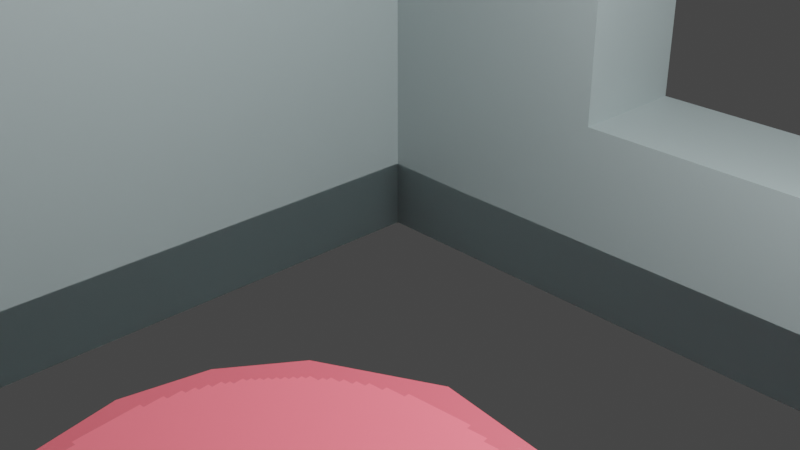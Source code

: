 # Source: cafe_environment_bloclout.blend  (saved by Blender 3.5.10; exported with 4.5.12 LTS)
import bpy
from mathutils import Matrix  # noqa: F401  (used for matrix-valued properties, if any)

bpy.ops.wm.read_factory_settings(use_empty=True)
scene = bpy.context.scene
scene.name = 'Scene'

# ---- collections
col_collection = bpy.data.collections.new('Collection'); scene.collection.children.link(col_collection)

# ---- images (referenced by path relative to the original .blend; pixels are not part of the script)
import os
ASSET_DIR = os.environ.get("B2B_ASSET_DIR", "")  # directory of the original .blend (textures are referenced by path, not embedded)
HERE = os.path.dirname(os.path.abspath(__file__))  # packed textures are extracted next to this script under _unpacked/

def load_image(name, relpath, width, height, colorspace="sRGB"):
    """Load a texture the original file referenced (path relative to the .blend, or extracted next to this script)."""
    p = next((c for c in (os.path.join(HERE, relpath), os.path.join(ASSET_DIR, relpath)) if relpath and os.path.exists(c)), "")
    if p:
        img = bpy.data.images.load(p, check_existing=True)
        img.name = name
    else:  # same state as the original file: an image datablock whose file is absent (Cycles renders it pink)
        img = bpy.data.images.new(name, width, height)
        img.source = "FILE"
        img.filepath = "//" + (relpath or name)
    img.colorspace_settings.name = colorspace
    return img
img_tea_table_pixel_texture = load_image('tea_table_pixel_texture', '_unpacked/tea_table_pixel_texture.22a2ca6c.png', 256, 256, 'sRGB')
img_floor = load_image('floor', '_unpacked/floor.3de2bba1.png', 128, 128, 'sRGB')

# ---- materials (node trees are filled in below, after node groups)
mat_floor = bpy.data.materials.new('floor')
mat_floor.alpha_threshold = 0.0
mat_floor.use_transparent_shadow = False
mat_floor.roughness = 0.5
mat_floor.line_color = (0.0, 0.0, 0.0, 1.0)
mat_walls = bpy.data.materials.new('walls')
mat_walls.use_transparent_shadow = False
mat_tea_table_pixel_texture = bpy.data.materials.new('tea_table_pixel_texture')
mat_tea_table_pixel_texture.use_backface_culling = True
mat_tea_table_pixel_texture.use_transparent_shadow = False
mat_floor_001 = bpy.data.materials.new('floor.001')
mat_floor_001.use_backface_culling = True
mat_floor_001.use_transparent_shadow = False

# ---- material node trees
mat_floor.use_nodes = True; mat_floor.node_tree.nodes.clear()
_N = mat_floor.node_tree.nodes; _L = mat_floor.node_tree.links
n0 = _N.new('ShaderNodeOutputMaterial'); n0.name = 'Material Output'; n0.location = (300, 300)
n1 = _N.new('ShaderNodeBsdfPrincipled'); n1.name = 'Principled BSDF'; n1.location = (10, 300)
n1.distribution = 'GGX'
n1.subsurface_method = 'RANDOM_WALK_SKIN'
n1.inputs[0].default_value = (0.2697, 0.2616, 0.08054, 1.0)
n1.inputs[3].default_value = 1.45
n1.inputs[27].default_value = (0.0, 0.0, 0.0, 1.0)
n1.inputs[28].default_value = 1.0
_L.new(n1.outputs[0], n0.inputs[0])
n0.is_active_output = True
mat_walls.use_nodes = True; mat_walls.node_tree.nodes.clear()
_N = mat_walls.node_tree.nodes; _L = mat_walls.node_tree.links
n0 = _N.new('ShaderNodeBsdfPrincipled'); n0.name = 'Principled BSDF'; n0.location = (10, 300)
n0.distribution = 'GGX'
n0.subsurface_method = 'RANDOM_WALK_SKIN'
n0.inputs[0].default_value = (0.4115, 0.4902, 0.4958, 1.0)
n0.inputs[3].default_value = 1.45
n0.inputs[27].default_value = (0.0, 0.0, 0.0, 1.0)
n0.inputs[28].default_value = 1.0
n1 = _N.new('ShaderNodeOutputMaterial'); n1.name = 'Material Output'; n1.location = (300, 300)
_L.new(n0.outputs[0], n1.inputs[0])
n1.is_active_output = True
mat_tea_table_pixel_texture.use_nodes = True; mat_tea_table_pixel_texture.node_tree.nodes.clear()
_N = mat_tea_table_pixel_texture.node_tree.nodes; _L = mat_tea_table_pixel_texture.node_tree.links
n0 = _N.new('ShaderNodeBsdfPrincipled'); n0.name = 'Principled BSDF'; n0.location = (-200, 250)
n0.distribution = 'GGX'
n0.subsurface_method = 'RANDOM_WALK_SKIN'
n0.inputs[3].default_value = 1.45
n0.inputs[27].default_value = (0.0, 0.0, 0.0, 1.0)
n0.inputs[28].default_value = 1.0
n1 = _N.new('ShaderNodeOutputMaterial'); n1.name = 'Material Output'; n1.location = (300, 50)
n2 = _N.new('ShaderNodeTexImage'); n2.name = 'Image Texture'; n2.location = (-500, 100)
n2.image = img_tea_table_pixel_texture
n2.interpolation = 'Closest'
n2.extension = 'CLIP'
_L.new(n0.outputs[0], n1.inputs[0])
_L.new(n2.outputs[0], n0.inputs[0])
_L.new(n2.outputs[1], n0.inputs[4])
n1.is_active_output = True
mat_floor_001.use_nodes = True; mat_floor_001.node_tree.nodes.clear()
_N = mat_floor_001.node_tree.nodes; _L = mat_floor_001.node_tree.links
n0 = _N.new('ShaderNodeBsdfPrincipled'); n0.name = 'Principled BSDF'; n0.location = (-200, 250)
n0.distribution = 'GGX'
n0.subsurface_method = 'RANDOM_WALK_SKIN'
n0.inputs[3].default_value = 1.45
n0.inputs[27].default_value = (0.0, 0.0, 0.0, 1.0)
n0.inputs[28].default_value = 1.0
n1 = _N.new('ShaderNodeOutputMaterial'); n1.name = 'Material Output'; n1.location = (300, 50)
n2 = _N.new('ShaderNodeTexImage'); n2.name = 'Image Texture'; n2.location = (-500, 100)
n2.image = img_floor
n2.interpolation = 'Closest'
n2.extension = 'CLIP'
_L.new(n0.outputs[0], n1.inputs[0])
_L.new(n2.outputs[0], n0.inputs[0])
_L.new(n2.outputs[1], n0.inputs[4])
n1.is_active_output = True

# ---- world
world_world = bpy.data.worlds.new('World'); scene.world = world_world
world_world.use_nodes = True; world_world.node_tree.nodes.clear()
_N = world_world.node_tree.nodes; _L = world_world.node_tree.links
n0 = _N.new('ShaderNodeOutputWorld'); n0.name = 'World Output'; n0.location = (300, 300)
n1 = _N.new('ShaderNodeBackground'); n1.name = 'Background'; n1.location = (10, 300)
n1.inputs[0].default_value = (0.05088, 0.05088, 0.05088, 1.0)
_L.new(n1.outputs[0], n0.inputs[0])
n0.is_active_output = True
world_world.color = (0.05088, 0.05088, 0.05088)
world_world.use_sun_shadow = False
world_world.sun_shadow_jitter_overblur = 0.0

# ---- cameras
cam_camera = bpy.data.cameras.new('Camera')
cam_camera.clip_end = 100.0
cam_camera.ortho_scale = 7.314

# ---- lights
light_light = bpy.data.lights.new('Light', 'POINT')
light_light.transmission_factor = 0.0
light_light.energy = 1000.0
light_light.shadow_soft_size = 0.1
light_light.shadow_maximum_resolution = 0.006
light_light.use_absolute_resolution = True

# ---- meshes
me_floor = bpy.data.meshes.new('floor')
me_floor.from_pydata([(-2.008, 2.78, 125.1), (-2.638, 2.78, 125.1), (-2.008, 2.78, -18.23), (-2.638, 2.78, -18.23), (-2.008, -2.008, 125.1), (-2.638, -2.008, 125.1), (-2.008, -2.008, -18.23), (-2.638, -2.008, -18.23), (0.6563, 2.028, 103.7), (0.6563, 2.759, 103.7), (0.6563, 2.028, 24.58), (0.6563, 2.759, 24.58), (-0.6563, 2.028, 103.7), (-0.6563, 2.759, 103.7), (-0.6563, 2.028, 24.58), (-0.6563, 2.759, 24.58), (-2.008, 2.78, 125.1), (-2.008, 2.78, -18.23), (2.008, 2.78, 125.1), (2.008, 2.78, -18.23), (2.008, 2.008, -18.23), (-2.008, 2.008, -18.23), (2.008, 2.008, 125.1), (-2.008, 2.008, 125.1), (2.008, 2.78, 125.1), (2.008, 2.008, 125.1), (2.008, 2.78, -18.23), (2.008, 2.008, -18.23), (6.33, 2.78, 125.1), (6.33, 2.008, 125.1), (6.33, 2.78, -18.23), (6.33, 2.008, -18.23), (-2.008, -2.008, 125.1), (-2.638, -2.008, 125.1), (-2.008, -2.008, -18.23), (-2.638, -2.008, -18.23), (-2.008, -6.023, 125.1), (-2.638, -6.023, 125.1), (-2.008, -6.023, -18.23), (-2.638, -6.023, -18.23), (3.858, 2.008, 125.1), (3.858, 2.78, -18.23), (3.858, 2.008, -18.23), (3.858, 2.78, 125.1), (3.858, 1.53, -18.23), (2.008, 1.53, -18.23), (2.008, 0.4342, 125.1), (3.858, 0.4342, 125.1), (6.33, 2.008, 69.07), (2.008, 2.78, 69.07), (6.33, 2.78, 69.07), (2.008, 2.008, 69.07), (3.858, 2.008, 69.07), (3.858, 2.78, 69.07), (2.008, 1.53, 69.07), (3.858, 1.53, 69.07)], [], [(0, 4, 6, 2), (3, 2, 6, 7), (7, 6, 4, 5), (5, 1, 3, 7), (1, 0, 2, 3), (5, 4, 0, 1), (19, 20, 21, 17), (17, 21, 23, 16), (18, 22, 20, 19), (16, 23, 22, 18), (13, 15, 17, 16), (9, 13, 16, 18), (15, 11, 19, 17), (11, 9, 18, 19), (10, 14, 21, 20), (8, 10, 20, 22), (14, 12, 23, 21), (12, 8, 22, 23), (9, 8, 12, 13), (11, 10, 8, 9), (13, 12, 14, 15), (15, 14, 10, 11), (53, 50, 30, 41), (42, 41, 30, 31), (48, 50, 28, 29), (40, 25, 46, 47), (51, 49, 26, 27), (40, 43, 24, 25), (32, 36, 38, 34), (35, 34, 38, 39), (39, 38, 36, 37), (37, 33, 35, 39), (33, 32, 34, 35), (37, 36, 32, 33), (29, 28, 43, 40), (48, 52, 42, 31), (27, 26, 41, 42), (49, 53, 41, 26), (55, 54, 45, 44), (52, 40, 47, 55), (27, 42, 44, 45), (51, 27, 45, 54), (25, 51, 54, 46), (42, 52, 55, 44), (47, 46, 54, 55), (24, 43, 53, 49), (29, 40, 52, 48), (25, 24, 49, 51), (31, 30, 50, 48), (43, 28, 50, 53)])
me_floor.polygons.foreach_set('material_index', [1, 1, 1, 1, 1, 1, 1, 1, 1, 1, 1, 1, 1, 1, 1, 1, 1, 1, 1, 1, 1, 1, 1, 1, 1, 1, 1, 1, 1, 1, 1, 1, 1, 1, 1, 1, 1, 1, 1, 1, 1, 1, 1, 1, 1, 1, 1, 1, 1, 1])
_uv = me_floor.uv_layers.new(name='UVMap')
_uv.uv.foreach_set('vector', [0.06681, 1.0, 0.0334, 1.0, 0.0334, 0.0, 0.06681, 0.0, 0.4692, 0.06357, 0.4648, 0.06357, 0.4648, 0.03016, 0.4692, 0.03016, 0.2915, 0.0, 0.2959, 0.0, 0.2959, 1.0, 0.2915, 1.0, 0.0334, 1.0, 0.0, 1.0, 8.817e-08, 0.0, 0.0334, 0.0, 0.2871, 1.0, 0.2827, 1.0, 0.2827, 0.0, 0.2871, 0.0, 0.4685, 0.1029, 0.4642, 0.1029, 0.4642, 0.06951, 0.4685, 0.06951, 0.4642, 0.09753, 0.4588, 0.09753, 0.4588, 0.06951, 0.4642, 0.06951, 0.2719, 0.0, 0.2773, 0.0, 0.2773, 1.0, 0.2719, 1.0, 0.2719, 1.0, 0.2665, 1.0, 0.2665, 0.0, 0.2719, 0.0, 0.4588, 0.09753, 0.4534, 0.09753, 0.4534, 0.06951, 0.4588, 0.06951, 0.1716, 0.851, 0.1716, 0.2987, 0.181, 0.0, 0.181, 1.0, 0.1624, 0.851, 0.1716, 0.851, 0.181, 1.0, 0.153, 1.0, 0.1716, 0.2987, 0.1624, 0.2987, 0.153, 0.0, 0.181, 0.0, 0.1624, 0.2987, 0.1624, 0.851, 0.153, 1.0, 0.153, 0.0, 0.1996, 0.2987, 0.1904, 0.2987, 0.181, 0.0, 0.209, 0.0, 0.1996, 0.851, 0.1996, 0.2987, 0.209, 0.0, 0.209, 1.0, 0.1904, 0.2987, 0.1904, 0.851, 0.181, 1.0, 0.181, 0.0, 0.1904, 0.851, 0.1996, 0.851, 0.209, 1.0, 0.181, 1.0, 0.4549, 0.1088, 0.4498, 0.1088, 0.4498, 0.09968, 0.4549, 0.09968, 0.4678, 0.117, 0.4729, 0.117, 0.4729, 0.6692, 0.4678, 0.6692, 0.4678, 0.6692, 0.4627, 0.6692, 0.4627, 0.117, 0.4678, 0.117, 0.4498, 0.1088, 0.4447, 0.1088, 0.4447, 0.09968, 0.4498, 0.09968, 0.08406, 0.6091, 0.06681, 0.6091, 0.06681, 0.0, 0.08406, 0.0, 0.448, 0.08242, 0.4534, 0.08242, 0.4534, 0.09968, 0.448, 0.09968, 0.2773, 0.6091, 0.2827, 0.6091, 0.2827, 1.0, 0.2773, 1.0, 0.4556, 0.01725, 0.4556, 0.03016, 0.4447, 0.03016, 0.4447, 0.01725, 0.2317, 0.6091, 0.2263, 0.6091, 0.2263, 0.0, 0.2317, 0.0, 0.4556, 0.01725, 0.461, 0.01725, 0.461, 0.03016, 0.4556, 0.03016, 0.153, 1.0, 0.125, 1.0, 0.125, 0.0, 0.153, 0.0, 0.4171, 0.4694, 0.4127, 0.4694, 0.4127, 0.4414, 0.4171, 0.4414, 0.2959, 0.0, 0.3003, 0.0, 0.3003, 1.0, 0.2959, 1.0, 0.125, 1.0, 0.09697, 1.0, 0.09697, 0.0, 0.125, 0.0, 0.2915, 1.0, 0.2871, 1.0, 0.2871, 0.0, 0.2915, 0.0, 0.4654, 0.02802, 0.461, 0.02802, 0.461, 1.664e-09, 0.4654, 0.0, 0.4556, 0.0, 0.461, 0.0, 0.461, 0.01725, 0.4556, 0.01725, 0.2263, 0.6091, 0.209, 0.6091, 0.209, 0.0, 0.2263, 0.0, 0.448, 0.06951, 0.4534, 0.06951, 0.4534, 0.08242, 0.448, 0.08242, 0.09697, 0.6091, 0.08406, 0.6091, 0.08406, 0.0, 0.09697, 0.0, 0.2556, 0.6091, 0.2426, 0.6091, 0.2426, 0.0, 0.2556, 0.0, 0.2665, 0.6091, 0.2665, 1.0, 0.2556, 1.0, 0.2632, 0.6091, 0.448, 0.06951, 0.448, 0.08242, 0.4447, 0.08242, 0.4447, 0.06951, 0.2317, 0.6091, 0.2317, 0.0, 0.235, 0.0, 0.235, 0.6091, 0.2317, 1.0, 0.2317, 0.6091, 0.235, 0.6091, 0.2426, 1.0, 0.2665, 0.0, 0.2665, 0.6091, 0.2632, 0.6091, 0.2632, 0.0, 0.2556, 1.0, 0.2426, 1.0, 0.2426, 0.6091, 0.2556, 0.6091, 0.09697, 1.0, 0.08406, 1.0, 0.08406, 0.6091, 0.09697, 0.6091, 0.2263, 1.0, 0.209, 1.0, 0.209, 0.6091, 0.2263, 0.6091, 0.2317, 1.0, 0.2263, 1.0, 0.2263, 0.6091, 0.2317, 0.6091, 0.2773, 0.0, 0.2827, 0.0, 0.2827, 0.6091, 0.2773, 0.6091, 0.08406, 1.0, 0.06681, 1.0, 0.06681, 0.6091, 0.08406, 0.6091])
me_floor.materials.append(mat_floor)
me_floor.materials.append(mat_walls)
me_floor.use_mirror_vertex_groups = False
me_floor.update()
me_cylinder = bpy.data.meshes.new('Cylinder')
me_cylinder.from_pydata([(1.741, -0.7384, 0.5451), (2.29, -1.189, 0.5451), (2.497, -1.87, 0.5451), (2.29, -2.55, 0.5451), (1.741, -3.001, 0.5451), (1.033, -3.071, 0.5451), (0.406, -2.736, 0.5451), (0.1405, -2.338, 0.5451), (0.04728, -1.87, 0.5451), (0.1405, -1.401, 0.5451), (0.406, -1.004, 0.5451), (1.033, -0.6687, 0.5451), (1.719, -0.7936, -0.8617), (2.242, -1.223, -0.8617), (2.438, -1.87, -0.8617), (2.242, -2.517, -0.8617), (1.719, -2.946, -0.8617), (1.046, -3.012, -0.8617), (0.4502, -2.693, -0.8617), (0.1977, -2.315, -0.8617), (0.109, -1.87, -0.8617), (0.1977, -1.424, -0.8617), (0.4502, -1.046, -0.8617), (1.046, -0.7274, -0.8617), (0.5059, -2.64, -0.18), (2.182, -2.474, -0.18), (1.693, -0.8633, -0.18), (0.5059, -1.099, -0.18), (0.2698, -1.453, -0.18), (1.064, -2.938, -0.18), (2.365, -1.869, -0.18), (0.2698, -2.286, -0.18), (1.064, -0.8013, -0.18), (2.182, -1.264, -0.18), (1.693, -2.876, -0.18), (0.1869, -1.869, -0.18)], [], [(13, 33, 30, 14), (0, 11, 10, 9, 8, 7, 6, 5, 4, 3, 2, 1), (16, 34, 29, 17), (7, 8, 35, 31), (29, 24, 18, 17), (2, 3, 25, 30), (30, 25, 15, 14), (28, 27, 22, 21), (32, 26, 12, 23), (2, 30, 33, 1), (26, 33, 13, 12), (34, 16, 15, 25), (6, 7, 31, 24), (31, 19, 18, 24), (35, 20, 19, 31), (28, 21, 20, 35), (10, 11, 32, 27), (27, 32, 23, 22), (4, 5, 29, 34), (8, 9, 28, 35), (3, 4, 34, 25), (9, 10, 27, 28), (11, 0, 26, 32), (5, 6, 24, 29), (1, 33, 26, 0)])
_uv = me_cylinder.uv_layers.new(name='UVMap')
_uv.uv.foreach_set('vector', [0.1897, 0.5844, 0.09841, 0.5879, 0.09731, 0.5001, 0.1872, 0.5, 0.2422, 0.2469, 0.2231, 0.151, 0.2605, 0.06074, 0.3113, 0.01907, 0.3742, 0.0, 0.4395, 0.006438, 0.4975, 0.0374, 0.5518, 0.1187, 0.5518, 0.2164, 0.4975, 0.2977, 0.4072, 0.3351, 0.3113, 0.316, 0.1949, 0.3292, 0.1016, 0.3232, 0.1069, 0.2324, 0.2022, 0.2406, 0.01656, 0.06592, 0.02648, 0.0, 0.1277, 0.01903, 0.1208, 0.07876, 0.1069, 0.2324, 0.1145, 0.1403, 0.2114, 0.15, 0.2022, 0.2406, 0.0004322, 0.5, 0.0, 0.4112, 0.09838, 0.4122, 0.09731, 0.5001, 0.09731, 0.5001, 0.09838, 0.4122, 0.1897, 0.4157, 0.1872, 0.5, 0.1208, 0.9212, 0.1146, 0.8597, 0.2114, 0.8501, 0.2178, 0.9119, 0.107, 0.7676, 0.1016, 0.6769, 0.1949, 0.6709, 0.2022, 0.7594, 0.0004322, 0.5, 0.09731, 0.5001, 0.09841, 0.5879, 4.664e-05, 0.5889, 0.1016, 0.6769, 0.09841, 0.5879, 0.1897, 0.5844, 0.1949, 0.6709, 0.1016, 0.3232, 0.1949, 0.3292, 0.1897, 0.4157, 0.09838, 0.4122, 0.0101, 0.1311, 0.01656, 0.06592, 0.1208, 0.07876, 0.1145, 0.1403, 0.1208, 0.07876, 0.2178, 0.08806, 0.2114, 0.15, 0.1145, 0.1403, 0.1277, 0.01903, 0.2231, 0.02497, 0.2178, 0.08806, 0.1208, 0.07876, 0.1208, 0.9212, 0.2178, 0.9119, 0.2231, 0.975, 0.1277, 0.9809, 0.01022, 0.869, 0.004241, 0.7734, 0.107, 0.7676, 0.1146, 0.8597, 0.1146, 0.8597, 0.107, 0.7676, 0.2022, 0.7594, 0.2114, 0.8501, 0.001003, 0.3201, 0.004122, 0.2267, 0.1069, 0.2324, 0.1016, 0.3232, 0.02657, 1.0, 0.01667, 0.9341, 0.1208, 0.9212, 0.1277, 0.9809, 0.0, 0.4112, 0.001003, 0.3201, 0.1016, 0.3232, 0.09838, 0.4122, 0.01667, 0.9341, 0.01022, 0.869, 0.1146, 0.8597, 0.1208, 0.9212, 0.004241, 0.7734, 0.001094, 0.68, 0.1016, 0.6769, 0.107, 0.7676, 0.004122, 0.2267, 0.0101, 0.1311, 0.1145, 0.1403, 0.1069, 0.2324, 4.664e-05, 0.5889, 0.09841, 0.5879, 0.1016, 0.6769, 0.001094, 0.68])
me_cylinder.materials.append(mat_tea_table_pixel_texture)
me_cylinder.update()
me_cube = bpy.data.meshes.new('Cube')
me_cube.from_pydata([(-3.399, -3.047, -0.3293), (-3.399, -3.047, 0.3293), (-3.399, 3.047, -0.3293), (-3.399, 3.047, 0.3293), (2.851, -3.047, -0.3293), (2.851, -3.047, 0.3293), (2.851, 3.047, -0.3293), (2.851, 3.047, 0.3293)], [], [(0, 1, 3, 2), (2, 3, 7, 6), (6, 7, 5, 4), (4, 5, 1, 0), (2, 6, 4, 0), (7, 3, 1, 5)])
_uv = me_cube.uv_layers.new(name='UVMap')
_uv.uv.foreach_set('vector', [0.158, 0.5, 0.2107, 0.5, 0.2107, 0.9874, 0.158, 0.9874, 0.1054, 1.0, 0.05268, 1.0, 0.05268, 0.5, 0.1054, 0.5, 0.1054, 0.5, 0.158, 0.5, 0.158, 0.9874, 0.1054, 0.9874, 4.843e-08, 0.5, 0.05268, 0.5, 0.05268, 1.0, 0.0, 1.0, 0.0, 0.5, 2.98e-08, 0.0, 0.4874, 2.98e-08, 0.4874, 0.5, 0.4874, 0.5, 0.4874, 0.0, 0.9749, 5.96e-08, 0.9749, 0.5])
me_cube.materials.append(mat_floor_001)
me_cube.update()
me_cube_001 = bpy.data.meshes.new('Cube.001')
me_cube_001.from_pydata([(-3.399, -3.047, -0.3293), (-3.399, -3.047, 0.3293), (-3.399, 3.047, -0.3293), (-3.399, 3.047, 0.3293), (2.851, -3.047, -0.3293), (2.851, -3.047, 0.3293), (2.851, 3.047, -0.3293), (2.851, 3.047, 0.3293)], [], [(0, 1, 3, 2), (2, 3, 7, 6), (6, 7, 5, 4), (4, 5, 1, 0), (2, 6, 4, 0), (7, 3, 1, 5)])
_uv = me_cube_001.uv_layers.new(name='UVMap')
_uv.uv.foreach_set('vector', [0.2107, 0.9874, 0.158, 0.9874, 0.158, 0.5, 0.2107, 0.5, 0.1054, 1.0, 0.05268, 1.0, 0.05268, 0.5, 0.1054, 0.5, 0.158, 0.9874, 0.1054, 0.9874, 0.1054, 0.5, 0.158, 0.5, 0.05268, 1.0, 0.0, 1.0, 4.768e-09, 0.5, 0.05268, 0.5, 0.4874, 0.0, 0.4874, 0.5, 0.0, 0.5, 0.0, 0.0, 0.9749, 0.0, 0.9749, 0.5, 0.4874, 0.5, 0.4874, 0.0])
me_cube_001.materials.append(mat_floor_001)
me_cube_001.update()
me_cube_008 = bpy.data.meshes.new('Cube.008')
me_cube_008.from_pydata([(-3.399, -3.047, -0.3293), (-3.399, -3.047, 0.3293), (-3.399, 3.047, -0.3293), (-3.399, 3.047, 0.3293), (2.851, -3.047, -0.3293), (2.851, -3.047, 0.3293), (2.851, 3.047, -0.3293), (2.851, 3.047, 0.3293)], [], [(0, 1, 3, 2), (2, 3, 7, 6), (6, 7, 5, 4), (4, 5, 1, 0), (2, 6, 4, 0), (7, 3, 1, 5)])
_uv = me_cube_008.uv_layers.new(name='UVMap')
_uv.uv.foreach_set('vector', [0.158, 0.5, 0.2107, 0.5, 0.2107, 0.9874, 0.158, 0.9874, 0.1054, 1.0, 0.05268, 1.0, 0.05268, 0.5, 0.1054, 0.5, 0.1054, 0.5, 0.158, 0.5, 0.158, 0.9874, 0.1054, 0.9874, 4.843e-08, 0.5, 0.05268, 0.5, 0.05268, 1.0, 0.0, 1.0, 0.0, 0.5, 2.98e-08, 0.0, 0.4874, 5.96e-08, 0.4874, 0.5, 0.4874, 0.5, 0.4874, 0.0, 0.9749, 0.0, 0.9749, 0.5])
me_cube_008.materials.append(mat_floor_001)
me_cube_008.update()
me_cube_009 = bpy.data.meshes.new('Cube.009')
me_cube_009.from_pydata([(-3.399, -3.047, -0.3293), (-3.399, -3.047, 0.3293), (-3.399, 3.047, -0.3293), (-3.399, 3.047, 0.3293), (2.851, -3.047, -0.3293), (2.851, -3.047, 0.3293), (2.851, 3.047, -0.3293), (2.851, 3.047, 0.3293)], [], [(0, 1, 3, 2), (2, 3, 7, 6), (6, 7, 5, 4), (4, 5, 1, 0), (2, 6, 4, 0), (7, 3, 1, 5)])
_uv = me_cube_009.uv_layers.new(name='UVMap')
_uv.uv.foreach_set('vector', [0.2107, 0.9874, 0.158, 0.9874, 0.158, 0.5, 0.2107, 0.5, 0.1054, 1.0, 0.05268, 1.0, 0.05268, 0.5, 0.1054, 0.5, 0.158, 0.9874, 0.1054, 0.9874, 0.1054, 0.5, 0.158, 0.5, 0.05268, 1.0, 0.0, 1.0, 4.768e-09, 0.5, 0.05268, 0.5, 0.4874, 0.0, 0.4874, 0.5, 0.0, 0.5, 0.0, 0.0, 0.9749, 0.0, 0.9749, 0.5, 0.4874, 0.5, 0.4874, 0.0])
me_cube_009.materials.append(mat_floor_001)
me_cube_009.update()

# ---- objects
ob_room = bpy.data.objects.new('room', me_floor)
ob_light = bpy.data.objects.new('Light', light_light)
ob_camera = bpy.data.objects.new('Camera', cam_camera)
ob_table = bpy.data.objects.new('table', me_cylinder)
ob_floor = bpy.data.objects.new('floor', me_cube)
ob_floor_001 = bpy.data.objects.new('floor.001', me_cube_001)
ob_floor_002 = bpy.data.objects.new('floor.002', me_cube_008)
ob_floor_003 = bpy.data.objects.new('floor.003', me_cube_009)

# ---- transforms, parenting, visibility, modifiers, constraints
ob_room.location = (1.304, -0.5698, -0.07594)
ob_room.scale = (1.693, 1.521, 0.03961)
ob_room.lock_rotations_4d = False
ob_room.empty_display_type = 'ARROWS'
ob_room.lineart.crease_threshold = 0.0
ob_light.location = (3.571, -0.09672, 4.832)
ob_light.rotation_euler = (0.6503, 0.05522, 1.866)
ob_light.scale = (0.5643, 0.5643, 0.5643)
ob_light.lock_rotations_4d = False
ob_light.empty_display_type = 'ARROWS'
ob_light.color = (0.0, 0.0, 0.0, 0.0)
ob_light.lineart.crease_threshold = 0.0
ob_camera.location = (5.423, -4.572, 4.299)
ob_camera.rotation_euler = (1.109, 0.0, 0.8149)
ob_camera.scale = (0.5643, 0.5643, 0.5643)
ob_camera.lock_rotations_4d = False
ob_camera.empty_display_type = 'ARROWS'
ob_camera.color = (0.0, 0.0, 0.0, 0.0)
ob_camera.display_type = 'WIRE'
ob_camera.lineart.crease_threshold = 0.0
ob_table.location = (1.366, -0.7383, 0.7221)
ob_floor.location = (1.766, -0.5635, -0.4689)
ob_floor.scale = (1.136, 1.0, 1.0)
ob_floor_001.location = (1.766, -6.657, -0.4689)
ob_floor_001.scale = (1.136, 1.0, 1.0)
ob_floor_002.location = (8.867, -6.657, -0.4689)
ob_floor_002.scale = (1.136, 1.0, 1.0)
ob_floor_003.location = (8.867, -0.5635, -0.4689)
ob_floor_003.scale = (1.136, 1.0, 1.0)

# ---- collection membership
col_collection.objects.link(ob_room)
col_collection.objects.link(ob_light)
col_collection.objects.link(ob_camera)
col_collection.objects.link(ob_table)
col_collection.objects.link(ob_floor)
col_collection.objects.link(ob_floor_001)
col_collection.objects.link(ob_floor_002)
col_collection.objects.link(ob_floor_003)

# ---- scene / render settings (as saved in the file)
scene.camera = ob_camera
scene.frame_start = 1; scene.frame_end = 250; scene.frame_set(1)
scene.render.engine = 'BLENDER_EEVEE_NEXT'
scene.cycles.sampling_pattern = 'TABULATED_SOBOL'
scene.view_settings.view_transform = 'Filmic'
bpy.context.view_layer.update()
